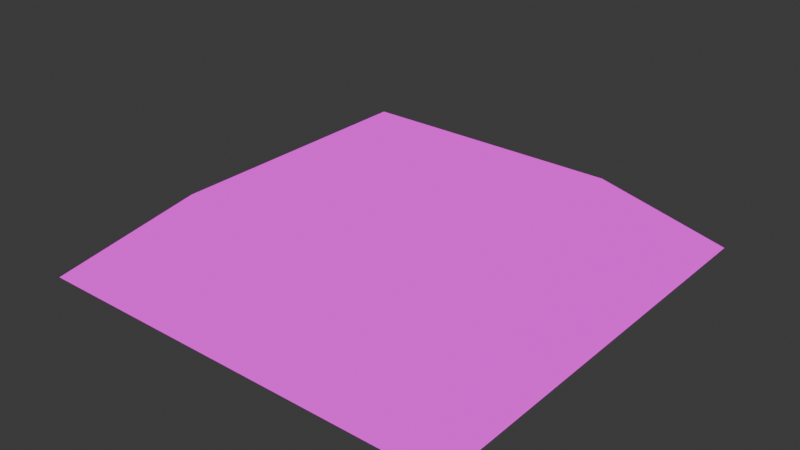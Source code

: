 # Source: purple_switch.blend  (saved by Blender 5.0.119; exported with 4.5.12 LTS)
import bpy
from mathutils import Matrix  # noqa: F401  (used for matrix-valued properties, if any)

bpy.ops.wm.read_factory_settings(use_empty=True)
scene = bpy.context.scene
scene.name = 'Scene'

# ---- collections
col_sm64_purple_switch = bpy.data.collections.new('SM64_purple_switch'); scene.collection.children.link(col_sm64_purple_switch)
col_sm64_render = bpy.data.collections.new('SM64_Render'); col_sm64_purple_switch.children.link(col_sm64_render)
col_sm64_collision = bpy.data.collections.new('SM64_Collision'); col_sm64_purple_switch.children.link(col_sm64_collision)
col_sm64_ue_export = bpy.data.collections.new('SM64_UE_Export'); col_sm64_purple_switch.children.link(col_sm64_ue_export)
col_sm64_ue_export.hide_render = True
col_sm64_ue_export.hide_viewport = True

# ---- images (referenced by path relative to the original .blend; pixels are not part of the script)
import os
ASSET_DIR = os.environ.get("B2B_ASSET_DIR", "")  # directory of the original .blend (textures are referenced by path, not embedded)
HERE = os.path.dirname(os.path.abspath(__file__))  # packed textures are extracted next to this script under _unpacked/

def load_image(name, relpath, width, height, colorspace="sRGB"):
    """Load a texture the original file referenced (path relative to the .blend, or extracted next to this script)."""
    p = next((c for c in (os.path.join(HERE, relpath), os.path.join(ASSET_DIR, relpath)) if relpath and os.path.exists(c)), "")
    if p:
        img = bpy.data.images.load(p, check_existing=True)
        img.name = name
    else:  # same state as the original file: an image datablock whose file is absent (Cycles renders it pink)
        img = bpy.data.images.new(name, width, height)
        img.source = "FILE"
        img.filepath = "//" + (relpath or name)
    img.colorspace_settings.name = colorspace
    return img
img_purple_switch_base_rgba16_png = load_image('purple_switch_base.rgba16.png', 'purple_switch_base.rgba16.png', 1024, 1024, 'Non-Color')
img_purple_switch_exclamation_point_rgba16_png = load_image('purple_switch_exclamation_point.rgba16.png', 'purple_switch_exclamation_point.rgba16.png', 1024, 1024, 'Non-Color')

# ---- materials (node trees are filled in below, after node groups)
mat_m_purple_switch_000 = bpy.data.materials.new('M_purple_switch_000')
mat_m_purple_switch_001 = bpy.data.materials.new('M_purple_switch_001')
mat_pm_surface_switch = bpy.data.materials.new('PM_SURFACE_SWITCH')
mat_pm_surface_switch.diffuse_color = (0.1, 0.8, 0.2, 0.35)

# ---- material node trees
mat_m_purple_switch_000.use_nodes = True; mat_m_purple_switch_000.node_tree.nodes.clear()
_N = mat_m_purple_switch_000.node_tree.nodes; _L = mat_m_purple_switch_000.node_tree.links
n0 = _N.new('ShaderNodeOutputMaterial'); n0.name = 'Material Output'; n0.location = (0, 0)
n1 = _N.new('ShaderNodeEmission'); n1.name = 'Emission'; n1.location = (0, 0)
n2 = _N.new('ShaderNodeTexImage'); n2.name = 'Image Texture'; n2.location = (0, 0)
n2.image = img_purple_switch_base_rgba16_png
n2.interpolation = 'Closest'
n2.extension = 'EXTEND'
n3 = _N.new('ShaderNodeBsdfTransparent'); n3.name = 'Transparent BSDF'; n3.location = (0, 0)
n4 = _N.new('ShaderNodeMixShader'); n4.name = 'Mix Shader'; n4.location = (0, 0)
_L.new(n2.outputs[0], n1.inputs[0])
_L.new(n3.outputs[0], n4.inputs[1])
_L.new(n1.outputs[0], n4.inputs[2])
_L.new(n2.outputs[1], n4.inputs[0])
_L.new(n4.outputs[0], n0.inputs[0])
n0.is_active_output = True
mat_m_purple_switch_001.use_nodes = True; mat_m_purple_switch_001.node_tree.nodes.clear()
_N = mat_m_purple_switch_001.node_tree.nodes; _L = mat_m_purple_switch_001.node_tree.links
n0 = _N.new('ShaderNodeOutputMaterial'); n0.name = 'Material Output'; n0.location = (0, 0)
n1 = _N.new('ShaderNodeEmission'); n1.name = 'Emission'; n1.location = (0, 0)
n2 = _N.new('ShaderNodeTexImage'); n2.name = 'Image Texture'; n2.location = (0, 0)
n2.image = img_purple_switch_exclamation_point_rgba16_png
n2.interpolation = 'Closest'
n2.extension = 'EXTEND'
n3 = _N.new('ShaderNodeBsdfTransparent'); n3.name = 'Transparent BSDF'; n3.location = (0, 0)
n4 = _N.new('ShaderNodeMixShader'); n4.name = 'Mix Shader'; n4.location = (0, 0)
_L.new(n2.outputs[0], n1.inputs[0])
_L.new(n3.outputs[0], n4.inputs[1])
_L.new(n1.outputs[0], n4.inputs[2])
_L.new(n2.outputs[1], n4.inputs[0])
_L.new(n4.outputs[0], n0.inputs[0])
n0.is_active_output = True
mat_pm_surface_switch.use_nodes = True; mat_pm_surface_switch.node_tree.nodes.clear()
_N = mat_pm_surface_switch.node_tree.nodes; _L = mat_pm_surface_switch.node_tree.links
n0 = _N.new('ShaderNodeBsdfPrincipled'); n0.name = 'Principled BSDF'; n0.location = (-200, 100)
n1 = _N.new('ShaderNodeOutputMaterial'); n1.name = 'Material Output'; n1.location = (200, 100)
_L.new(n0.outputs[0], n1.inputs[0])
n1.is_active_output = True

# ---- world
world_world = bpy.data.worlds.new('World'); scene.world = world_world
world_world.use_nodes = True; world_world.node_tree.nodes.clear()
_N = world_world.node_tree.nodes; _L = world_world.node_tree.links
n0 = _N.new('ShaderNodeOutputWorld'); n0.name = 'World Output'; n0.location = (200, 100)
n1 = _N.new('ShaderNodeBackground'); n1.name = 'Background'; n1.location = (-200, 100)
n1.inputs[0].default_value = (0.05088, 0.05088, 0.05088, 1.0)
_L.new(n1.outputs[0], n0.inputs[0])
n0.is_active_output = True
world_world.color = (0.05088, 0.05088, 0.05088)
world_world.sun_shadow_jitter_overblur = 0.0

# ---- meshes
me_sm64_purple_switch_layer_opaque_purple_switch_seg8_dl_0800c718 = bpy.data.meshes.new('SM64_purple_switch_LAYER_OPAQUE_purple_switch_seg8_dl_0800C718')
me_sm64_purple_switch_layer_opaque_purple_switch_seg8_dl_0800c718.from_pydata([(1.02, 1.01, 0.0), (0.61, 0.6, 0.36), (0.61, -0.61, 0.36), (-1.01, 1.01, 0.0), (0.61, 0.6, 0.36), (1.02, 1.01, 0.0), (-0.6, 0.6, 0.36), (-1.01, -1.02, 0.0), (-0.6, 0.6, 0.36), (-1.01, 1.01, 0.0), (-0.6, -0.61, 0.36), (1.02, -1.02, 0.0), (0.61, -0.61, 0.36), (-0.6, -0.61, 0.36), (-1.01, -1.02, 0.0), (1.02, -1.02, 0.0), (0.61, 0.6, 0.36), (-0.6, -0.61, 0.36), (0.61, -0.61, 0.36), (-0.6, 0.6, 0.36)], [], [(0, 1, 2), (3, 4, 5), (3, 6, 4), (7, 8, 9), (7, 10, 8), (11, 12, 13), (11, 13, 14), (0, 2, 15), (16, 17, 18), (16, 19, 17)])
me_sm64_purple_switch_layer_opaque_purple_switch_seg8_dl_0800c718.polygons.foreach_set('material_index', [0, 0, 0, 0, 0, 0, 0, 0, 1, 1])
_uv = me_sm64_purple_switch_layer_opaque_purple_switch_seg8_dl_0800c718.uv_layers.new(name='UVMap')
_uv.uv.foreach_set('vector', [0.0, 5.242, 2.59, 3.242, 2.59, -2.734, 0.0, -4.734, 2.59, 3.242, 0.0, 5.242, 0.0, -4.734, 2.59, -2.734, 2.59, 3.242, 0.0, -4.734, 2.59, 3.242, 0.0, 5.242, 0.0, -4.734, 2.59, -2.734, 2.59, 3.242, 0.0, 5.242, 2.59, 3.242, 2.59, -2.734, 0.0, 5.242, 2.59, -2.734, 0.0, -4.734, 0.0, 5.242, 2.59, -2.734, 0.0, -4.734, 1.186, 1.131, -0.3105, -0.06445, 1.186, -0.06445, 1.186, 1.131, -0.3105, 1.131, -0.3105, -0.06445])
_ca = me_sm64_purple_switch_layer_opaque_purple_switch_seg8_dl_0800c718.color_attributes.new('SM64_Color', 'BYTE_COLOR', 'CORNER')
_ca.data.foreach_set('color', [0.3278, 0.3712, 0.0, 1.0, 0.3278, 0.3712, 0.0, 1.0, 0.3278, 0.3712, 0.0, 1.0, 0.0, 0.3712, 0.6795, 1.0, 0.0, 0.3712, 0.6795, 1.0, 0.0, 0.3712, 0.6795, 1.0, 0.0, 0.3712, 0.6795, 1.0, 0.0, 0.3712, 0.6795, 1.0, 0.0, 0.3712, 0.6795, 1.0, 0.6795, 0.3712, 0.0, 1.0, 0.6795, 0.3712, 0.0, 1.0, 0.6795, 0.3712, 0.0, 1.0, 0.6795, 0.3712, 0.0, 1.0, 0.6795, 0.3712, 0.0, 1.0, 0.6795, 0.3712, 0.0, 1.0, 0.0, 0.3712, 0.3278, 1.0, 0.0, 0.3712, 0.3278, 1.0, 0.0, 0.3712, 0.3278, 1.0, 0.0, 0.3712, 0.3278, 1.0, 0.0, 0.3712, 0.3278, 1.0, 0.0, 0.3712, 0.3278, 1.0, 0.3278, 0.3712, 0.0, 1.0, 0.3278, 0.3712, 0.0, 1.0, 0.3278, 0.3712, 0.0, 1.0, 0.0, 0.4969, 0.0, 1.0, 0.0, 0.4969, 0.0, 1.0, 0.0, 0.4969, 0.0, 1.0, 0.0, 0.4969, 0.0, 1.0, 0.0, 0.4969, 0.0, 1.0, 0.0, 0.4969, 0.0, 1.0])
me_sm64_purple_switch_layer_opaque_purple_switch_seg8_dl_0800c718.materials.append(mat_m_purple_switch_000)
me_sm64_purple_switch_layer_opaque_purple_switch_seg8_dl_0800c718.materials.append(mat_m_purple_switch_001)
me_sm64_purple_switch_layer_opaque_purple_switch_seg8_dl_0800c718.update()
me_sm64_purple_switch_layer_opaque_purple_switch_seg8_dl_0800c718.normals_split_custom_set([tuple(v) for v in zip(*[iter([0.658, 2.196e-07, 0.7531, 0.658, 1.461e-07, 0.7531, 0.658, -1.94e-07, 0.7531, -1.02e-07, 0.658, 0.7531, 1.222e-08, 0.658, 0.7531, 1.014e-07, 0.658, 0.7531, -2.196e-07, 0.658, 0.7531, -1.461e-07, 0.658, 0.7531, 1.94e-07, 0.658, 0.7531, -0.6579, -1.041e-07, 0.7531, -0.6579, 1.257e-08, 0.7531, -0.6579, 1.034e-07, 0.7531, -0.6579, -2.24e-07, 0.7531, -0.6579, -1.49e-07, 0.7531, -0.6579, 1.978e-07, 0.7531, 2.196e-07, -0.658, 0.7531, 1.461e-07, -0.658, 0.7531, -1.94e-07, -0.658, 0.7531, 1.021e-07, -0.658, 0.7531, -1.222e-08, -0.658, 0.7531, -1.014e-07, -0.658, 0.7531, 0.6579, 1.041e-07, 0.7531, 0.6579, -1.257e-08, 0.7531, 0.6579, -1.034e-07, 0.7531, 0.0, 0.0, 1.0, 0.0, 0.0, 1.0, 0.0, 0.0, 1.0, 0.0, 0.0, 1.0, 0.0, 0.0, 1.0, 0.0, 0.0, 1.0])] * 3)])
me_col_purple_switch_purple_switch_seg8_collision_0800c7a8 = bpy.data.meshes.new('COL_purple_switch_purple_switch_seg8_collision_0800C7A8')
me_col_purple_switch_purple_switch_seg8_collision_0800c7a8.from_pydata([(0.61, 0.6, 0.36), (-0.6, 0.6, 0.36), (-0.6, -0.61, 0.36), (0.61, -0.61, 0.36), (-1.01, 1.01, 0.0), (1.02, 1.01, 0.0), (-1.01, -1.02, 0.0), (1.02, -1.02, 0.0)], [], [(0, 1, 2), (0, 2, 3), (4, 1, 0), (4, 0, 5), (6, 1, 4), (6, 2, 1), (7, 3, 2), (7, 2, 6), (5, 0, 3), (5, 3, 7)])
me_col_purple_switch_purple_switch_seg8_collision_0800c7a8.materials.append(mat_pm_surface_switch)
me_col_purple_switch_purple_switch_seg8_collision_0800c7a8.update()
me_sm_purple_switch = bpy.data.meshes.new('SM_purple_switch')
me_sm_purple_switch.from_pydata([(1.02, 1.01, 0.0), (0.61, 0.6, 0.36), (0.61, -0.61, 0.36), (-1.01, 1.01, 0.0), (0.61, 0.6, 0.36), (1.02, 1.01, 0.0), (-0.6, 0.6, 0.36), (-1.01, -1.02, 0.0), (-0.6, 0.6, 0.36), (-1.01, 1.01, 0.0), (-0.6, -0.61, 0.36), (1.02, -1.02, 0.0), (0.61, -0.61, 0.36), (-0.6, -0.61, 0.36), (-1.01, -1.02, 0.0), (1.02, -1.02, 0.0), (0.61, 0.6, 0.36), (-0.6, -0.61, 0.36), (0.61, -0.61, 0.36), (-0.6, 0.6, 0.36)], [], [(0, 1, 2), (3, 4, 5), (3, 6, 4), (7, 8, 9), (7, 10, 8), (11, 12, 13), (11, 13, 14), (0, 2, 15), (16, 17, 18), (16, 19, 17)])
me_sm_purple_switch.polygons.foreach_set('material_index', [0, 0, 0, 0, 0, 0, 0, 0, 1, 1])
_uv = me_sm_purple_switch.uv_layers.new(name='UVMap')
_uv.uv.foreach_set('vector', [0.0, 5.242, 2.59, 3.242, 2.59, -2.734, 0.0, -4.734, 2.59, 3.242, 0.0, 5.242, 0.0, -4.734, 2.59, -2.734, 2.59, 3.242, 0.0, -4.734, 2.59, 3.242, 0.0, 5.242, 0.0, -4.734, 2.59, -2.734, 2.59, 3.242, 0.0, 5.242, 2.59, 3.242, 2.59, -2.734, 0.0, 5.242, 2.59, -2.734, 0.0, -4.734, 0.0, 5.242, 2.59, -2.734, 0.0, -4.734, 1.186, 1.131, -0.3105, -0.06445, 1.186, -0.06445, 1.186, 1.131, -0.3105, 1.131, -0.3105, -0.06445])
_ca = me_sm_purple_switch.color_attributes.new('SM64_Color', 'BYTE_COLOR', 'CORNER')
_ca.data.foreach_set('color', [0.3278, 0.3712, 0.0, 1.0, 0.3278, 0.3712, 0.0, 1.0, 0.3278, 0.3712, 0.0, 1.0, 0.0, 0.3712, 0.6795, 1.0, 0.0, 0.3712, 0.6795, 1.0, 0.0, 0.3712, 0.6795, 1.0, 0.0, 0.3712, 0.6795, 1.0, 0.0, 0.3712, 0.6795, 1.0, 0.0, 0.3712, 0.6795, 1.0, 0.6795, 0.3712, 0.0, 1.0, 0.6795, 0.3712, 0.0, 1.0, 0.6795, 0.3712, 0.0, 1.0, 0.6795, 0.3712, 0.0, 1.0, 0.6795, 0.3712, 0.0, 1.0, 0.6795, 0.3712, 0.0, 1.0, 0.0, 0.3712, 0.3278, 1.0, 0.0, 0.3712, 0.3278, 1.0, 0.0, 0.3712, 0.3278, 1.0, 0.0, 0.3712, 0.3278, 1.0, 0.0, 0.3712, 0.3278, 1.0, 0.0, 0.3712, 0.3278, 1.0, 0.3278, 0.3712, 0.0, 1.0, 0.3278, 0.3712, 0.0, 1.0, 0.3278, 0.3712, 0.0, 1.0, 0.0, 0.4969, 0.0, 1.0, 0.0, 0.4969, 0.0, 1.0, 0.0, 0.4969, 0.0, 1.0, 0.0, 0.4969, 0.0, 1.0, 0.0, 0.4969, 0.0, 1.0, 0.0, 0.4969, 0.0, 1.0])
me_sm_purple_switch.materials.append(mat_m_purple_switch_000)
me_sm_purple_switch.materials.append(mat_m_purple_switch_001)
me_sm_purple_switch.update()
me_sm_purple_switch.normals_split_custom_set([tuple(v) for v in zip(*[iter([0.658, 2.196e-07, 0.7531, 0.658, 1.461e-07, 0.7531, 0.658, -1.94e-07, 0.7531, -1.02e-07, 0.658, 0.7531, 1.222e-08, 0.658, 0.7531, 1.014e-07, 0.658, 0.7531, -2.196e-07, 0.658, 0.7531, -1.461e-07, 0.658, 0.7531, 1.94e-07, 0.658, 0.7531, -0.6579, -1.041e-07, 0.7531, -0.6579, 1.257e-08, 0.7531, -0.6579, 1.034e-07, 0.7531, -0.6579, -2.24e-07, 0.7531, -0.6579, -1.49e-07, 0.7531, -0.6579, 1.978e-07, 0.7531, 2.196e-07, -0.658, 0.7531, 1.461e-07, -0.658, 0.7531, -1.94e-07, -0.658, 0.7531, 1.021e-07, -0.658, 0.7531, -1.222e-08, -0.658, 0.7531, -1.014e-07, -0.658, 0.7531, 0.6579, 1.041e-07, 0.7531, 0.6579, -1.257e-08, 0.7531, 0.6579, -1.034e-07, 0.7531, 0.0, 0.0, 1.0, 0.0, 0.0, 1.0, 0.0, 0.0, 1.0, 0.0, 0.0, 1.0, 0.0, 0.0, 1.0, 0.0, 0.0, 1.0])] * 3)])

# ---- objects
ob_purple_switch_georoot = bpy.data.objects.new('purple_switch_GeoRoot', None)
ob_purple_switch_culling_radius_000 = bpy.data.objects.new('purple_switch_culling_radius_000', None)
ob_purple_switch_display_list_001 = bpy.data.objects.new('purple_switch_display_list_001', None)
ob_purple_switch_purple_switch_seg8_dl_0800c718_002 = bpy.data.objects.new('purple_switch_purple_switch_seg8_dl_0800C718_002', me_sm64_purple_switch_layer_opaque_purple_switch_seg8_dl_0800c718)
ob_col_purple_switch_purple_switch_seg8_collision_0800c7a8 = bpy.data.objects.new('COL_purple_switch_purple_switch_seg8_collision_0800C7A8', me_col_purple_switch_purple_switch_seg8_collision_0800c7a8)
ob_sm_purple_switch = bpy.data.objects.new('SM_purple_switch', me_sm_purple_switch)

# ---- transforms, parenting, visibility, modifiers, constraints
ob_purple_switch_georoot.location = (0.0, 0.0, 0.0)
ob_purple_switch_culling_radius_000.parent = ob_purple_switch_georoot
ob_purple_switch_culling_radius_000.location = (0.0, 0.0, 0.0)
ob_purple_switch_display_list_001.parent = ob_purple_switch_culling_radius_000
ob_purple_switch_display_list_001.location = (0.0, 0.0, 0.0)
ob_purple_switch_purple_switch_seg8_dl_0800c718_002.parent = ob_purple_switch_display_list_001
ob_purple_switch_purple_switch_seg8_dl_0800c718_002.location = (0.0, 0.0, 0.0)
ob_col_purple_switch_purple_switch_seg8_collision_0800c7a8.location = (0.0, 0.0, 0.0)
ob_col_purple_switch_purple_switch_seg8_collision_0800c7a8.hide_render = True
ob_col_purple_switch_purple_switch_seg8_collision_0800c7a8.display_type = 'WIRE'
ob_sm_purple_switch.location = (0.0, 0.0, 0.0)

# ---- collection membership
col_sm64_render.objects.link(ob_purple_switch_georoot)
col_sm64_render.objects.link(ob_purple_switch_culling_radius_000)
col_sm64_render.objects.link(ob_purple_switch_display_list_001)
col_sm64_render.objects.link(ob_purple_switch_purple_switch_seg8_dl_0800c718_002)
col_sm64_collision.objects.link(ob_col_purple_switch_purple_switch_seg8_collision_0800c7a8)
col_sm64_ue_export.objects.link(ob_sm_purple_switch)

# ---- scene / render settings (as saved in the file)
scene.frame_start = 0; scene.frame_end = 0; scene.frame_set(1)
scene.render.engine = 'BLENDER_WORKBENCH'
scene.render.fps = 30
scene.render.bake_bias = 0.0
scene.render.bake_samples = 0
scene.cycles.sampling_pattern = 'TABULATED_SOBOL'
scene.eevee.use_volume_custom_range = False
bpy.context.view_layer.update()

# ---- added for rendering (the .blend has no active camera): camera
cam_auto = bpy.data.cameras.new('AutoCamera')
cam_auto.lens = 50.0
cam_auto.sensor_width = 36.0
cam_auto.clip_end = 1000.0
ob_auto_camera = bpy.data.objects.new('AutoCamera', cam_auto)
scene.collection.objects.link(ob_auto_camera)
ob_auto_camera.location = (2.68199, -3.21738, 2.32159)
ob_auto_camera.rotation_euler = (1.09748, -7.21219e-08, 0.694738)
scene.camera = ob_auto_camera
bpy.context.view_layer.update()
